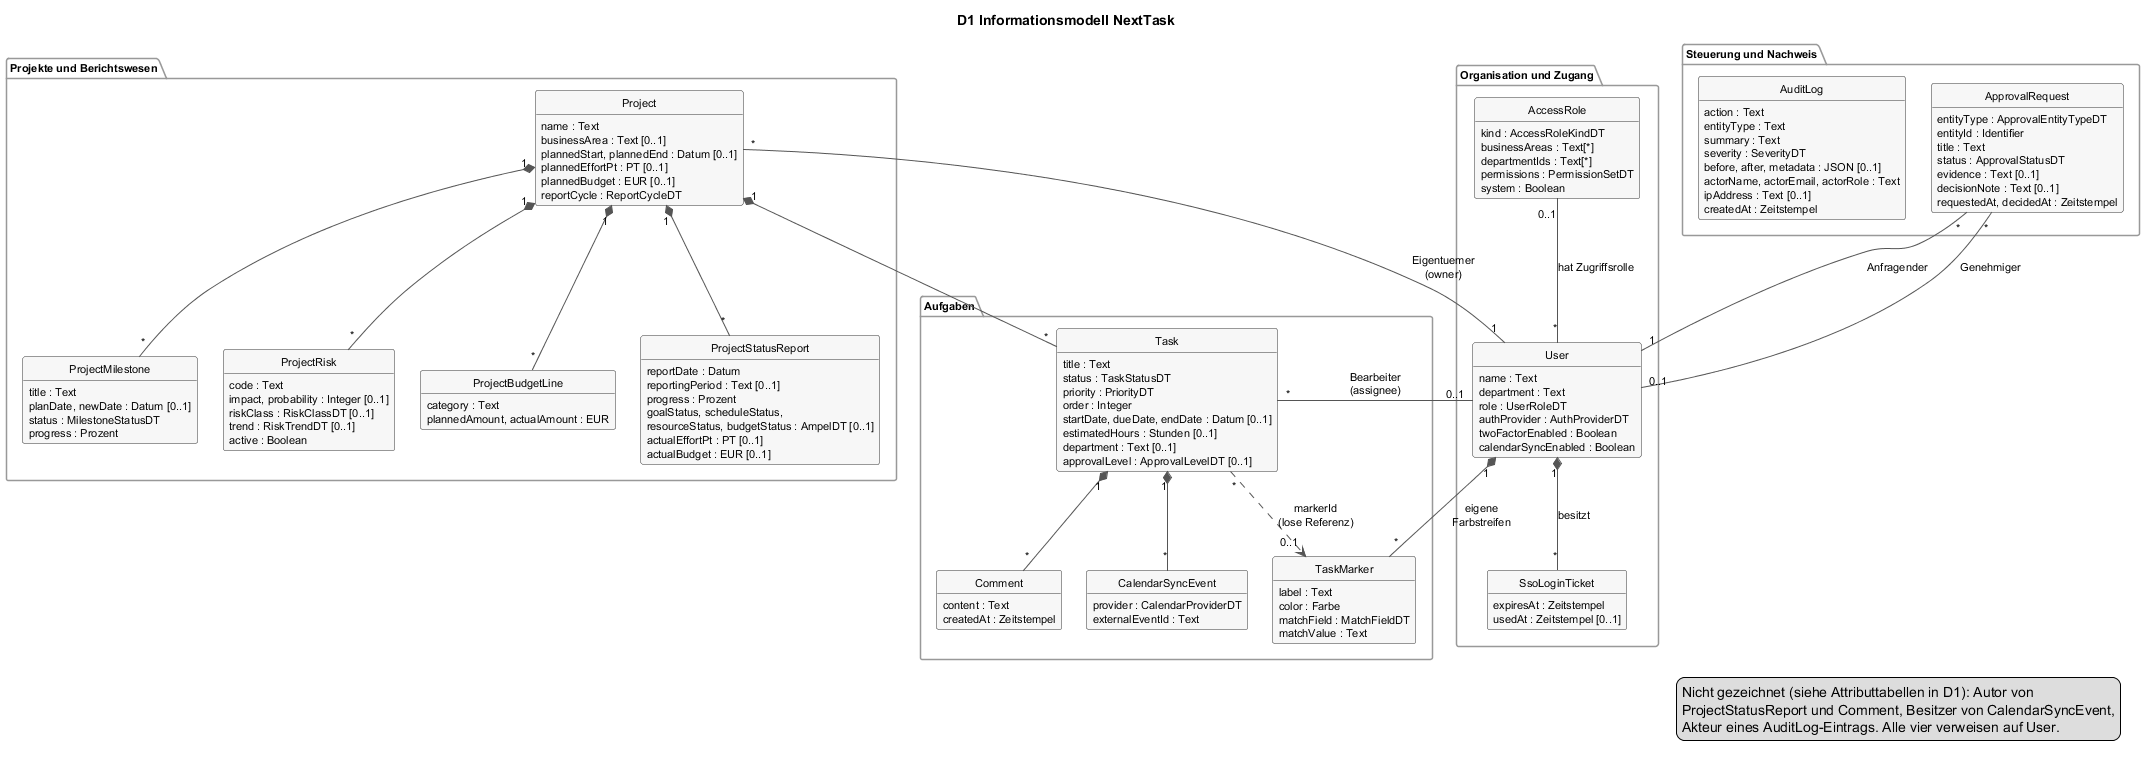

The diagram above was rendered by PlantUML. Its source (embedded in the PNG):
@startuml d1-informationsmodell
skinparam shadowing false
skinparam defaultFontName Helvetica
skinparam defaultFontSize 11
skinparam ArrowColor #555555
skinparam classAttributeIconSize 0
skinparam nodesep 25
skinparam ranksep 55
skinparam class {
  BackgroundColor #F7F7F7
  BorderColor #333333
}
skinparam package {
  BorderColor #999999
  BackgroundColor #FFFFFF
}
hide circle
hide methods

title D1 Informationsmodell NextTask

' Reihenfolge der Pakete steuert die Anordnung: Organisation in der Mitte,
' damit die Kanten vom Benutzer kurz bleiben.

package "Projekte und Berichtswesen" {
  class Project {
    key : Text (eindeutig)
    name : Text
    businessArea : Text [0..1]
    plannedStart, plannedEnd : Datum [0..1]
    plannedEffortPt : PT [0..1]
    plannedBudget : EUR [0..1]
    reportCycle : ReportCycleDT
  }
  class ProjectMilestone {
    title : Text
    planDate, newDate : Datum [0..1]
    status : MilestoneStatusDT
    progress : Prozent
  }
  class ProjectRisk {
    code : Text
    impact, probability : Integer [0..1]
    riskClass : RiskClassDT [0..1]
    trend : RiskTrendDT [0..1]
    active : Boolean
  }
  class ProjectBudgetLine {
    category : Text
    plannedAmount, actualAmount : EUR
  }
  class ProjectStatusReport {
    reportDate : Datum
    reportingPeriod : Text [0..1]
    progress : Prozent
    goalStatus, scheduleStatus,\nresourceStatus, budgetStatus : AmpelDT [0..1]
    actualEffortPt : PT [0..1]
    actualBudget : EUR [0..1]
  }
}

package "Organisation und Zugang" {
  class AccessRole {
    code : Text (eindeutig)
    kind : AccessRoleKindDT
    businessAreas : Text[*]
    departmentIds : Text[*]
    permissions : PermissionSetDT
    system : Boolean
  }
  class User {
    email : Email (eindeutig)
    name : Text
    department : Text
    role : UserRoleDT
    authProvider : AuthProviderDT
    twoFactorEnabled : Boolean
    calendarSyncEnabled : Boolean
  }
  class SsoLoginTicket {
    tokenHash : Text (eindeutig)
    expiresAt : Zeitstempel
    usedAt : Zeitstempel [0..1]
  }
}

package "Aufgaben" {
  class Task {
    title : Text
    status : TaskStatusDT
    priority : PriorityDT
    order : Integer
    startDate, dueDate, endDate : Datum [0..1]
    estimatedHours : Stunden [0..1]
    department : Text [0..1]
    approvalLevel : ApprovalLevelDT [0..1]
  }
  class Comment {
    content : Text
    createdAt : Zeitstempel
  }
  class TaskMarker {
    label : Text
    color : Farbe
    matchField : MatchFieldDT
    matchValue : Text
  }
  class CalendarSyncEvent {
    provider : CalendarProviderDT
    externalEventId : Text
  }
}

package "Steuerung und Nachweis" {
  class ApprovalRequest {
    entityType : ApprovalEntityTypeDT
    entityId : Identifier
    title : Text
    status : ApprovalStatusDT
    evidence : Text [0..1]
    decisionNote : Text [0..1]
    requestedAt, decidedAt : Zeitstempel
  }
  class AuditLog {
    action : Text
    entityType : Text
    summary : Text
    severity : SeverityDT
    before, after, metadata : JSON [0..1]
    actorName, actorEmail, actorRole : Text
    ipAddress : Text [0..1]
    createdAt : Zeitstempel
  }
}

' Zugang
AccessRole "0..1" -- "*" User : hat Zugriffsrolle
User "1" *-- "*" SsoLoginTicket : besitzt

' Projekte
User "1" -left- "*" Project : Eigentuemer\n(owner)
Project "1" *-- "*" ProjectMilestone
Project "1" *-- "*" ProjectRisk
Project "1" *-- "*" ProjectBudgetLine
Project "1" *-- "*" ProjectStatusReport

' Aufgaben
Project "1" *-- "*" Task
User "0..1" -right- "*" Task : Bearbeiter\n(assignee)
Task "1" *-- "*" Comment
User "1" *-- "*" TaskMarker : eigene\nFarbstreifen
Task "*" ..> "0..1" TaskMarker : markerId\n(lose Referenz)
Task "1" *-- "*" CalendarSyncEvent

' Steuerung
ApprovalRequest "*" -- "1" User : Anfragender
ApprovalRequest "*" -- "0..1" User : Genehmiger

legend bottom right
  Nicht gezeichnet (siehe Attributtabellen in D1): Autor von
  ProjectStatusReport und Comment, Besitzer von CalendarSyncEvent,
  Akteur eines AuditLog-Eintrags. Alle vier verweisen auf User.
end legend
@enduml